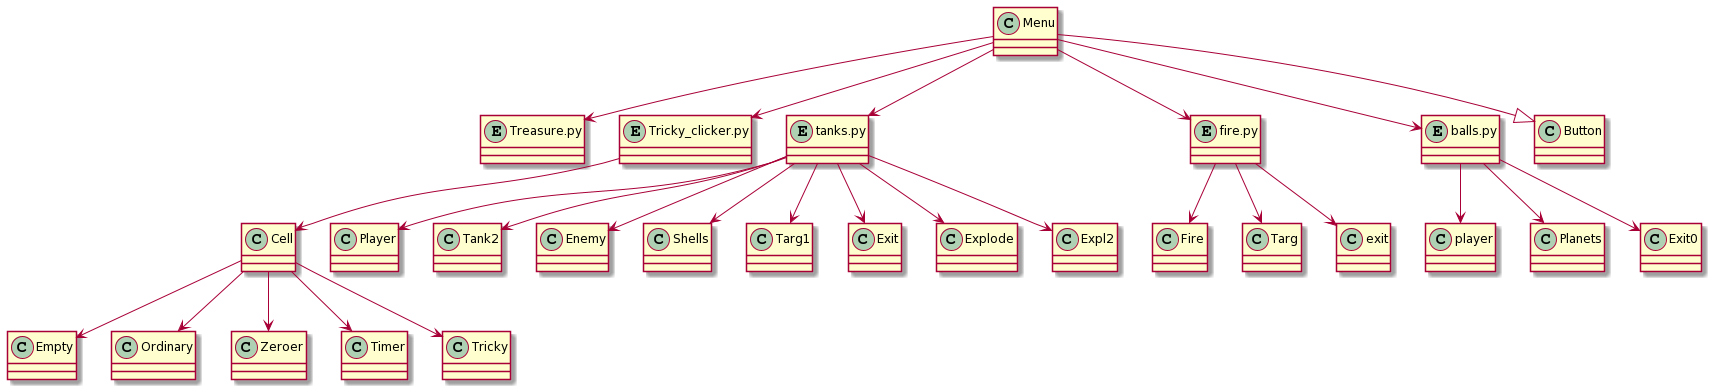

The diagram above was rendered by PlantUML. Its source (embedded in the PNG):
@startuml
class Menu
entity Treasure.py
entity Tricky_clicker.py
entity tanks.py
entity fire.py
entity balls.py

class Cell
class Empty
class Ordinary
class Zeroer
class Timer
class Tricky

class Player
class Tank2
class Enemy
class Shells
class Targ1
class Exit
class Explode
class Expl2


class Fire
class Targ
class exit

class player
class Planets
class Exit0
Menu --> Treasure.py 
Menu --> Tricky_clicker.py
Menu --> tanks.py
Menu --> fire.py 
Menu --> balls.py
Menu --|> Button

Tricky_clicker.py --> Cell

Cell --> Empty
Cell --> Ordinary
Cell --> Zeroer
Cell --> Timer
Cell --> Tricky

tanks.py --> Player
tanks.py --> Tank2
tanks.py --> Enemy
tanks.py --> Shells
tanks.py --> Targ1
tanks.py --> Exit
tanks.py --> Explode
tanks.py --> Expl2

fire.py --> Fire
fire.py --> Targ
fire.py --> exit

balls.py --> player
balls.py --> Planets
balls.py --> Exit0
@enduml